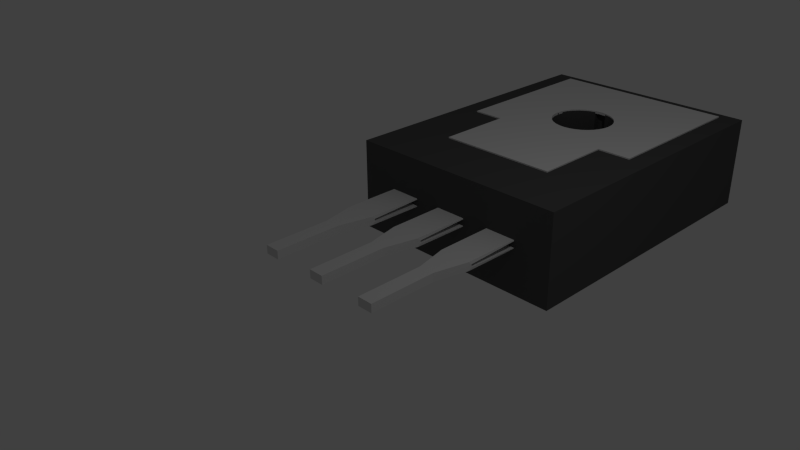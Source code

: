 # Source: 2SB772_TO126V.blend  (saved by Blender 2.69.0; exported with 4.5.12 LTS)
import bpy
from mathutils import Matrix  # noqa: F401  (used for matrix-valued properties, if any)

bpy.ops.wm.read_factory_settings(use_empty=True)
scene = bpy.context.scene
scene.name = 'Scene'

# ---- collections
col_collection_1 = bpy.data.collections.new('Collection 1'); scene.collection.children.link(col_collection_1)

# ---- materials (node trees are filled in below, after node groups)
mat_logo = bpy.data.materials.new('Logo')
mat_logo.alpha_threshold = 0.0
mat_logo.use_transparent_shadow = False
mat_logo.diffuse_color = (0.367, 0.367, 0.367, 1.0)
mat_logo.roughness = 0.5
mat_logo.line_color = (0.0, 0.0, 0.0, 1.0)
mat_shape_003 = bpy.data.materials.new('Shape.003')
mat_shape_003.alpha_threshold = 0.0
mat_shape_003.use_transparent_shadow = False
mat_shape_003.diffuse_color = (0.72, 0.72, 0.72, 1.0)
mat_shape_003.roughness = 0.5
mat_shape_003.line_color = (0.0, 0.0, 0.0, 1.0)
mat_main_chassis = bpy.data.materials.new('Main_Chassis')
mat_main_chassis.alpha_threshold = 0.0
mat_main_chassis.use_transparent_shadow = False
mat_main_chassis.diffuse_color = (0.088, 0.088, 0.088, 1.0)
mat_main_chassis.roughness = 0.5
mat_main_chassis.line_color = (0.0, 0.0, 0.0, 1.0)
mat_plate = bpy.data.materials.new('Plate')
mat_plate.alpha_threshold = 0.0
mat_plate.use_transparent_shadow = False
mat_plate.roughness = 0.5
mat_plate.line_color = (0.0, 0.0, 0.0, 1.0)
mat_type = bpy.data.materials.new('Type')
mat_type.alpha_threshold = 0.0
mat_type.use_transparent_shadow = False
mat_type.diffuse_color = (0.367, 0.367, 0.367, 1.0)
mat_type.roughness = 0.5
mat_type.line_color = (0.0, 0.0, 0.0, 1.0)
mat_serial = bpy.data.materials.new('Serial')
mat_serial.alpha_threshold = 0.0
mat_serial.use_transparent_shadow = False
mat_serial.diffuse_color = (0.367, 0.367, 0.367, 1.0)
mat_serial.roughness = 0.5
mat_serial.line_color = (0.0, 0.0, 0.0, 1.0)

# ---- material node trees

# ---- world
world_world = bpy.data.worlds.new('World'); scene.world = world_world
world_world.color = (0.05088, 0.05088, 0.05088)
world_world.use_sun_shadow = False
world_world.sun_shadow_jitter_overblur = 0.0
world_world.cycles.sampling_method = 'MANUAL'
world_world.cycles.sample_map_resolution = 256

# ---- cameras
cam_camera = bpy.data.cameras.new('Camera')
cam_camera.clip_end = 100.0
cam_camera.lens = 35.0
cam_camera.sensor_width = 32.0
cam_camera.sensor_height = 18.0
cam_camera.ortho_scale = 7.314
cam_camera.dof.focus_distance = 0.0
cam_camera.dof.aperture_fstop = 128.0

# ---- lights
light_lamp = bpy.data.lights.new('Lamp', 'POINT')
light_lamp.transmission_factor = 0.0
light_lamp.cutoff_distance = 30.0
light_lamp.energy = 100.0
light_lamp.shadow_buffer_clip_start = 1.001
light_lamp.shadow_soft_size = 0.1
light_lamp.shadow_maximum_resolution = 0.006
light_lamp.use_absolute_resolution = True
light_lamp.cycles.use_multiple_importance_sampling = False

# ---- meshes
me_shapeindexedfaceset_007 = bpy.data.meshes.new('ShapeIndexedFaceSet.007')
me_shapeindexedfaceset_007.from_pydata([(-1.18, -0.02558, -0.9423), (-1.18, 0.1014, -0.9423), (-0.951, 0.1014, -0.9423), (-0.951, -0.02558, -0.9423), (-1.18, -0.02086, 0.06076), (-1.18, 0.1076, 0.05988), (-0.951, 0.1076, 0.05988), (-0.951, -0.02086, 0.06076), (-1.307, 0.1076, 1.837), (-1.307, -0.02086, 1.838), (-0.8241, -0.02086, 1.838), (-0.8241, 0.1076, 1.837), (-1.307, 0.06476, 0.6088), (-1.297, 0.1076, 0.5668), (-1.307, 0.02195, 0.6091), (-1.297, -0.02086, 0.5677), (-0.8241, 0.02195, 0.6091), (-0.8337, -0.02086, 0.5677), (-0.8241, 0.06476, 0.6088), (-0.8337, 0.1076, 0.5668)], [], [(0, 1, 2, 3), (0, 3, 7, 4), (0, 4, 5, 1), (1, 5, 6, 2), (2, 6, 7, 3), (4, 7, 17, 15), (4, 15, 14), (4, 14, 12), (4, 12, 13), (4, 13, 5), (5, 13, 19, 6), (6, 19, 18), (6, 18, 16), (6, 16, 17), (6, 17, 7), (8, 11, 19, 13), (8, 12, 18, 11), (8, 13, 12), (9, 10, 16, 14), (9, 14, 15), (9, 15, 17, 10), (10, 17, 16), (11, 18, 19), (12, 14, 16, 18)])
me_shapeindexedfaceset_007.materials.append(mat_shape_003)
me_shapeindexedfaceset_007.use_remesh_preserve_volume = False
me_shapeindexedfaceset_007.use_remesh_preserve_attributes = False
me_shapeindexedfaceset_007.use_mirror_vertex_groups = False
me_shapeindexedfaceset_007.update()
me_shapeindexedfaceset_006 = bpy.data.meshes.new('ShapeIndexedFaceSet.006')
me_shapeindexedfaceset_006.from_pydata([(-0.1413, -0.02558, -0.9423), (-0.1413, 0.1014, -0.9423), (0.08738, 0.1014, -0.9423), (0.08738, -0.02558, -0.9423), (-0.1413, -0.02086, 0.06076), (-0.1413, 0.1076, 0.05988), (0.08738, 0.1076, 0.05988), (0.08738, -0.02086, 0.06076), (-0.2682, 0.1076, 1.837), (-0.2682, -0.02086, 1.838), (0.2143, -0.02086, 1.838), (0.2143, 0.1076, 1.837), (-0.2682, 0.06476, 0.6088), (-0.2586, 0.1076, 0.5668), (-0.2682, 0.02195, 0.6091), (-0.2586, -0.02086, 0.5677), (0.2143, 0.02195, 0.6091), (0.2046, -0.02086, 0.5677), (0.2143, 0.06476, 0.6088), (0.2046, 0.1076, 0.5668)], [], [(0, 1, 2, 3), (0, 3, 7, 4), (0, 4, 5, 1), (1, 5, 6, 2), (2, 6, 7, 3), (4, 7, 17, 15), (4, 15, 14), (4, 14, 12), (4, 12, 13), (4, 13, 5), (5, 13, 19, 6), (6, 19, 18), (6, 18, 16), (6, 16, 17), (6, 17, 7), (8, 11, 19, 13), (8, 12, 18, 11), (8, 13, 12), (9, 10, 16, 14), (9, 14, 15), (9, 15, 17, 10), (10, 17, 16), (11, 18, 19), (12, 14, 16, 18)])
me_shapeindexedfaceset_006.materials.append(mat_shape_003)
me_shapeindexedfaceset_006.use_remesh_preserve_volume = False
me_shapeindexedfaceset_006.use_remesh_preserve_attributes = False
me_shapeindexedfaceset_006.use_mirror_vertex_groups = False
me_shapeindexedfaceset_006.update()
me_shapeindexedfaceset_005 = bpy.data.meshes.new('ShapeIndexedFaceSet.005')
me_shapeindexedfaceset_005.from_pydata([(0.0, 0.0, 0.0)], [], [])
me_shapeindexedfaceset_005.materials.append(mat_shape_003)
me_shapeindexedfaceset_005.use_remesh_preserve_volume = False
me_shapeindexedfaceset_005.use_remesh_preserve_attributes = False
me_shapeindexedfaceset_005.use_mirror_vertex_groups = False
me_shapeindexedfaceset_005.update()
me_shapeindexedfaceset_004 = bpy.data.meshes.new('ShapeIndexedFaceSet.004')
me_shapeindexedfaceset_004.from_pydata([(0.9586, -0.02558, -0.9423), (0.9586, 0.1014, -0.9423), (1.187, 0.1014, -0.9423), (1.187, -0.02558, -0.9423), (0.9586, -0.02086, 0.06076), (0.9586, 0.1076, 0.05988), (1.187, 0.1076, 0.05988), (1.187, -0.02086, 0.06076), (0.8317, 0.1076, 1.837), (0.8317, -0.02086, 1.838), (1.314, -0.02086, 1.838), (1.314, 0.1076, 1.837), (0.8317, 0.06476, 0.6088), (0.8414, 0.1076, 0.5668), (0.8317, 0.02195, 0.6091), (0.8414, -0.02086, 0.5677), (1.314, 0.02195, 0.6091), (1.305, -0.02086, 0.5677), (1.314, 0.06476, 0.6088), (1.305, 0.1076, 0.5668)], [], [(0, 1, 2, 3), (0, 3, 7, 4), (0, 4, 5, 1), (1, 5, 6, 2), (2, 6, 7, 3), (4, 7, 17, 15), (4, 15, 14), (4, 14, 12), (4, 12, 13), (4, 13, 5), (5, 13, 19, 6), (6, 19, 18), (6, 18, 16), (6, 16, 17), (6, 17, 7), (8, 11, 19, 13), (8, 12, 18, 11), (8, 13, 12), (9, 10, 16, 14), (9, 14, 15), (9, 15, 17, 10), (10, 17, 16), (11, 18, 19), (12, 14, 16, 18)])
me_shapeindexedfaceset_004.materials.append(mat_shape_003)
me_shapeindexedfaceset_004.use_remesh_preserve_volume = False
me_shapeindexedfaceset_004.use_remesh_preserve_attributes = False
me_shapeindexedfaceset_004.use_mirror_vertex_groups = False
me_shapeindexedfaceset_004.update()
me_cube_001 = bpy.data.meshes.new('Cube.001')
me_cube_001.from_pydata([(-1.0, 1.0, 1.0), (-1.0, 1.0, -1.0), (-1.0, -1.0, -1.0), (-1.0, -1.0, 1.0), (1.0, 1.0, 1.0), (1.0, 1.0, -1.0), (0.004138, 0.05165, -1.0), (1.0, -1.0, -1.0), (0.1093, 0.4414, -1.0), (0.05776, 0.4529, -1.0), (0.05776, 0.4955, -1.0), (-0.04949, 0.4955, -1.0), (-0.04949, 0.4529, -1.0), (-0.1011, 0.4414, -1.0), (0.1569, 0.0858, -1.0), (0.1985, 0.111, -1.0), (0.2479, 0.08665, -1.0), (0.3075, 0.1524, -1.0), (0.2581, 0.1767, -1.0), (0.2737, 0.2147, -1.0), (-0.2398, 0.08657, -1.0), (-0.1902, 0.111, -1.0), (-0.1486, 0.0858, -1.0), (-0.2655, 0.2147, -1.0), (-0.2498, 0.1767, -1.0), (-0.2994, 0.1523, -1.0), (-0.04949, 0.05555, -1.0), (0.05776, 0.05555, -1.0), (-0.1011, 0.06707, -1.0), (-0.2707, 0.2542, -1.0), (0.1093, 0.06707, -1.0), (0.279, 0.2542, -1.0), (-0.1486, 0.4227, -1.0), (0.1569, 0.4227, -1.0), (0.2821, 0.1173, -1.0), (-0.274, 0.1173, -1.0), (0.2737, 0.2938, -1.0), (0.1985, 0.3975, -1.0), (-0.2655, 0.2938, -1.0), (0.2581, 0.3318, -1.0), (0.2327, 0.3668, -1.0), (0.004138, 0.4994, -1.0), (-0.2498, 0.3318, -1.0), (-0.1902, 0.3975, -1.0), (-0.2244, 0.3668, -1.0), (1.0, -1.0, 1.0), (0.004138, 0.05165, 1.0), (0.05776, 0.4955, 1.0), (0.05776, 0.4529, 1.0), (0.1093, 0.4414, 1.0), (-0.1011, 0.4414, 1.0), (-0.04949, 0.4529, 1.0), (-0.04949, 0.4955, 1.0), (0.2479, 0.08665, 1.0), (0.1985, 0.111, 1.0), (0.1569, 0.0858, 1.0), (0.2737, 0.2147, 1.0), (0.2581, 0.1767, 1.0), (0.3075, 0.1524, 1.0), (-0.1486, 0.0858, 1.0), (-0.1902, 0.111, 1.0), (-0.2398, 0.08657, 1.0), (-0.2994, 0.1523, 1.0), (-0.2498, 0.1767, 1.0), (-0.2655, 0.2147, 1.0), (-0.04949, 0.05555, 1.0), (0.05776, 0.05555, 1.0), (-0.1011, 0.06707, 1.0), (-0.2707, 0.2542, 1.0), (0.1093, 0.06707, 1.0), (0.279, 0.2542, 1.0), (-0.1486, 0.4227, 1.0), (0.1569, 0.4227, 1.0), (-0.274, 0.1173, 1.0), (-0.2655, 0.2938, 1.0), (0.2821, 0.1173, 1.0), (0.1985, 0.3975, 1.0), (-0.2498, 0.3318, 1.0), (-0.2244, 0.3668, 1.0), (-0.1902, 0.3975, 1.0), (0.004138, 0.4994, 1.0), (0.2327, 0.3668, 1.0), (0.2581, 0.3318, 1.0), (0.2737, 0.2938, 1.0)], [], [(0, 1, 2, 3), (1, 0, 4, 5), (45, 7, 5, 4), (7, 45, 3, 2), (1, 44, 42), (1, 43, 44), (1, 11, 32, 43), (42, 38, 1), (1, 41, 11), (1, 5, 10, 41), (37, 33, 10, 5), (5, 39, 40), (5, 36, 39), (29, 25, 1, 38), (5, 40, 37), (35, 2, 1, 25), (5, 17, 31, 36), (5, 7, 34, 17), (20, 22, 28, 2), (7, 16, 34), (7, 27, 30, 16), (28, 26, 2), (33, 8, 10), (11, 13, 32), (17, 19, 31), (30, 14, 16), (29, 23, 25), (35, 20, 2), (7, 2, 6, 27), (23, 24, 25), (20, 21, 22), (17, 18, 19), (14, 15, 16), (11, 12, 13), (8, 9, 10), (26, 6, 2), (70, 58, 4, 83), (4, 81, 82), (4, 76, 81), (47, 72, 76, 4), (4, 0, 52, 80), (0, 79, 71, 52), (0, 78, 79), (0, 77, 78), (0, 74, 77), (74, 0, 62, 68), (4, 82, 83), (75, 45, 4, 58), (4, 80, 47), (75, 53, 45), (53, 55, 69, 45), (0, 3, 73, 62), (3, 65, 67, 61), (69, 66, 45), (47, 49, 72), (71, 50, 52), (70, 56, 58), (3, 61, 73), (62, 64, 68), (67, 59, 61), (46, 3, 45, 66), (62, 63, 64), (59, 60, 61), (56, 57, 58), (53, 54, 55), (50, 51, 52), (47, 48, 49), (3, 46, 65), (11, 52, 51, 12), (8, 49, 48, 9), (33, 72, 49, 8), (37, 76, 72, 33), (40, 81, 76, 37), (39, 82, 81, 40), (36, 83, 82, 39), (31, 70, 83, 36), (19, 56, 70, 31), (18, 57, 56, 19), (14, 55, 54, 15), (30, 69, 55, 14), (27, 66, 69, 30), (6, 46, 66, 27), (26, 65, 46, 6), (28, 67, 65, 26), (22, 59, 67, 28), (21, 60, 59, 22), (23, 64, 63, 24), (29, 68, 64, 23), (38, 74, 68, 29), (42, 77, 74, 38), (44, 78, 77, 42), (43, 79, 78, 44), (32, 71, 79, 43), (13, 50, 71, 32), (12, 51, 50, 13), (10, 47, 80, 41), (41, 80, 52, 11), (47, 10, 9, 48), (35, 73, 61, 20), (25, 62, 73, 35), (62, 25, 24, 63), (20, 61, 60, 21), (34, 75, 58, 17), (16, 53, 75, 34), (53, 16, 15, 54), (17, 58, 57, 18)])
me_cube_001.materials.append(mat_main_chassis)
me_cube_001.use_remesh_preserve_volume = False
me_cube_001.use_remesh_preserve_attributes = False
me_cube_001.use_mirror_vertex_groups = False
me_cube_001.update()
me_shapeindexedfaceset = bpy.data.meshes.new('ShapeIndexedFaceSet')
me_shapeindexedfaceset.from_pydata([], [], [])
me_shapeindexedfaceset.materials.append(mat_shape_003)
me_shapeindexedfaceset.use_remesh_preserve_volume = False
me_shapeindexedfaceset.use_remesh_preserve_attributes = False
me_shapeindexedfaceset.use_mirror_vertex_groups = False
me_shapeindexedfaceset.update()
me_cube_002 = bpy.data.meshes.new('Cube.002')
me_cube_002.from_pydata([(-1.0, -0.3564, -1.0), (-1.0, 1.0, -1.0), (-1.0, 1.0, 1.0), (-1.0, -0.3564, 1.0), (-0.6523, -0.3564, -0.9999), (-0.6523, -0.3564, 1.0), (-0.3043, 0.01743, -0.9999), (1.0, 1.0, -1.0), (1.0, 1.0, 1.0), (-0.3043, 0.2183, 1.0), (-0.6523, -0.3993, 1.0), (-0.2733, -0.02795, -0.9999), (-0.6523, -0.5349, -0.9999), (-0.3233, 0.06667, -0.9999), (-0.181, 0.3361, -0.9999), (-0.1231, 0.3604, -0.9999), (1.0, -0.3564, -1.0), (1.0, -0.3564, 1.0), (0.191, 0.3361, 1.0), (0.1332, 0.3604, 1.0), (-0.2733, 0.2637, 1.0), (-0.3233, 0.1691, 1.0), (-0.6523, -0.4201, 1.0), (-0.2317, -0.06773, -0.9999), (-0.6523, -0.5781, -0.9999), (-0.3043, 0.01743, 1.0), (-0.2733, -0.02795, 1.0), (-0.3297, 0.1179, -0.9999), (-0.3233, 0.06667, 1.0), (-0.06027, 0.3753, -0.9999), (-0.2317, 0.3035, -0.9999), (-0.181, 0.3361, 1.0), (-0.1231, 0.3604, 1.0), (0.3143, 0.01743, 1.0), (0.6375, -0.3564, 1.0), (0.6375, -0.5083, 1.0), (0.2834, -0.02795, 1.0), (0.3143, 0.2183, -0.9999), (0.6375, -0.3564, -0.9999), (0.3334, 0.1691, -0.9999), (0.6375, -0.3643, -0.9999), (0.07035, 0.3753, 1.0), (0.2418, 0.3035, 1.0), (0.1332, 0.3604, -0.9999), (0.191, 0.3361, -0.9999), (-0.2317, 0.3035, 1.0), (-0.2733, 0.2637, -0.9999), (-0.3043, 0.2183, -0.9999), (-0.3233, 0.1691, -0.9999), (-0.3297, 0.1179, 1.0), (-0.6523, -0.4519, 1.0), (-0.181, -0.1004, -0.9999), (-0.6523, -0.6181, -0.9999), (-0.2317, -0.06773, 1.0), (-0.6523, -0.4915, 1.0), (-0.6523, -0.5349, 1.0), (0.005039, 0.3804, -0.9999), (-0.06027, 0.3753, 1.0), (0.3334, 0.06667, 1.0), (0.2418, -0.06773, 1.0), (0.6375, -0.5543, 1.0), (0.2834, -0.02795, -0.9999), (0.3143, 0.01743, -0.9999), (0.2834, 0.2637, -0.9999), (0.3334, 0.1691, 1.0), (0.3143, 0.2183, 1.0), (0.3398, 0.1179, -0.9999), (0.6375, -0.3862, -0.9999), (0.005039, 0.3804, 1.0), (0.07035, 0.3753, -0.9999), (0.2834, 0.2637, 1.0), (0.2418, 0.3035, -0.9999), (-0.1231, -0.1246, -0.9999), (-0.6523, -0.6529, -0.9999), (-0.181, -0.1004, 1.0), (-0.6523, -0.5781, 1.0), (0.3398, 0.1179, 1.0), (0.3334, 0.06667, -0.9999), (0.191, -0.1004, 1.0), (0.6375, -0.5969, 1.0), (0.2418, -0.06773, -0.9999), (0.6375, -0.4622, -0.9999), (0.6375, -0.5083, -0.9999), (0.6375, -0.42, -0.9999), (-0.6523, -0.6816, -0.9999), (-0.06027, -0.1396, -0.9999), (-0.1231, -0.1246, 1.0), (-0.6523, -0.6181, 1.0), (0.1332, -0.1246, 1.0), (0.6375, -0.634, 1.0), (0.191, -0.1004, -0.9999), (0.6375, -0.5543, -0.9999), (-0.6523, -0.7041, -0.9999), (0.005039, -0.1446, -0.9999), (-0.06027, -0.1396, 1.0), (-0.6523, -0.6529, 1.0), (0.6375, -0.6645, 1.0), (0.07035, -0.1396, 1.0), (0.1332, -0.1246, -0.9999), (0.6375, -0.5969, -0.9999), (-0.6523, -0.7041, 1.0), (-0.6523, -1.0, 1.0), (-0.6523, -1.0, -0.9999), (0.07035, -0.1396, -0.9999), (0.005039, -0.1446, 1.0), (-0.6523, -0.6816, 1.0), (0.6375, -1.0, 1.0), (0.6375, -0.634, -0.9999), (0.6375, -1.0, -0.9999), (0.6375, -0.6645, -0.9999)], [], [(0, 1, 2, 3), (8, 2, 1, 7), (8, 7, 16, 17), (102, 101, 106, 108), (81, 62, 61, 82), (83, 77, 62, 81), (67, 66, 77, 83), (40, 39, 66, 67), (39, 40, 38, 37), (16, 7, 37, 38), (82, 61, 80, 91), (7, 63, 37), (7, 71, 63), (7, 44, 71), (7, 43, 44), (7, 69, 43), (7, 56, 69), (7, 29, 56), (7, 15, 29), (7, 1, 14, 15), (91, 80, 90, 99), (1, 30, 14), (1, 46, 30), (1, 47, 46), (1, 48, 47), (1, 27, 48), (1, 13, 27), (1, 6, 13), (4, 12, 11, 6), (0, 4, 6, 1), (99, 90, 98, 107), (23, 11, 12, 24), (51, 23, 24, 52), (72, 51, 52, 73), (84, 85, 72, 73), (98, 103, 109, 107), (103, 93, 92, 102), (103, 102, 108, 109), (92, 93, 85, 84), (54, 25, 26, 55), (50, 28, 25, 54), (22, 49, 28, 50), (10, 21, 49, 22), (21, 10, 5, 9), (3, 2, 9, 5), (55, 26, 53, 75), (2, 20, 9), (2, 45, 20), (2, 31, 45), (2, 32, 31), (2, 57, 32), (2, 68, 57), (2, 41, 68), (2, 19, 41), (2, 8, 18, 19), (75, 53, 74, 87), (8, 42, 18), (8, 70, 42), (8, 65, 70), (8, 64, 65), (8, 76, 64), (8, 58, 76), (8, 33, 58), (35, 36, 33, 34), (33, 8, 17, 34), (87, 74, 86, 95), (59, 36, 35, 60), (78, 59, 60, 79), (88, 78, 79, 89), (86, 94, 105, 95), (96, 97, 88, 89), (100, 104, 97, 101), (106, 101, 97, 96), (94, 104, 100, 105), (56, 68, 41, 69), (71, 42, 70, 63), (66, 76, 58, 77), (90, 80, 59, 78), (23, 53, 26, 11), (30, 45, 31, 14), (85, 93, 104, 94), (27, 49, 21, 48), (69, 41, 19, 43), (63, 70, 65, 37), (77, 58, 33, 62), (98, 90, 78, 88), (48, 21, 9, 47), (11, 26, 25, 6), (14, 31, 32, 15), (72, 85, 94, 86), (43, 19, 18, 44), (37, 65, 64, 39), (62, 33, 36, 61), (103, 98, 88, 97), (15, 32, 57, 29), (29, 57, 68, 56), (51, 72, 86, 74), (47, 9, 20, 46), (6, 25, 28, 13), (44, 18, 42, 71), (39, 64, 76, 66), (61, 36, 59, 80), (93, 103, 97, 104), (13, 28, 49, 27), (23, 51, 74, 53), (46, 20, 45, 30), (4, 0, 3, 5), (73, 55, 75, 84), (87, 95, 84, 75), (55, 73, 52, 54), (54, 52, 24, 50), (105, 100, 84, 95), (50, 24, 12, 22), (100, 101, 92, 84), (12, 4, 10, 22), (101, 102, 92), (4, 5, 10), (82, 91, 89, 81), (99, 107, 89, 91), (89, 79, 83, 81), (79, 60, 67, 83), (109, 96, 89, 107), (35, 40, 67, 60), (108, 106, 96, 109), (34, 38, 40, 35), (17, 16, 38, 34)])
me_cube_002.materials.append(mat_plate)
me_cube_002.use_remesh_preserve_volume = False
me_cube_002.use_remesh_preserve_attributes = False
me_cube_002.use_mirror_vertex_groups = False
me_cube_002.update()

# ---- curves / text
txt_text = bpy.data.curves.new('Text', 'FONT')
txt_text.dimensions = '2D'
txt_text.body = 'NEC'
txt_text.materials.append(mat_logo)
txt_text.use_path_clamp = True
txt_text.bevel_resolution = 0
txt_text.extrude = 0.005
txt_text_001 = bpy.data.curves.new('Text.001', 'FONT')
txt_text_001.dimensions = '2D'
txt_text_001.body = 'B772 P'
txt_text_001.materials.append(mat_type)
txt_text_001.use_path_clamp = True
txt_text_001.bevel_resolution = 0
txt_text_001.extrude = 0.005
txt_text_002 = bpy.data.curves.new('Text.002', 'FONT')
txt_text_002.dimensions = '2D'
txt_text_002.body = 'M     35'
txt_text_002.materials.append(mat_serial)
txt_text_002.use_path_clamp = True
txt_text_002.bevel_resolution = 0
txt_text_002.extrude = 0.005

# ---- objects
ob_text = bpy.data.objects.new('Text', txt_text)
ob_shapeindexedfaceset_004 = bpy.data.objects.new('ShapeIndexedFaceSet.004', me_shapeindexedfaceset_007)
ob_shapeindexedfaceset_002 = bpy.data.objects.new('ShapeIndexedFaceSet.002', me_shapeindexedfaceset_006)
ob_shapeindexedfaceset_001 = bpy.data.objects.new('ShapeIndexedFaceSet.001', me_shapeindexedfaceset_005)
ob_shapeindexedfaceset_000 = bpy.data.objects.new('ShapeIndexedFaceSet.000', me_shapeindexedfaceset_004)
ob_cube = bpy.data.objects.new('Cube', me_cube_001)
ob_shapeindexedfaceset_003 = bpy.data.objects.new('ShapeIndexedFaceSet.003', me_shapeindexedfaceset)
ob_lamp = bpy.data.objects.new('Lamp', light_lamp)
ob_camera = bpy.data.objects.new('Camera', cam_camera)
ob_cube_001 = bpy.data.objects.new('Cube.001', me_cube_002)
ob_text_001 = bpy.data.objects.new('Text.001', txt_text_001)
ob_text_002 = bpy.data.objects.new('Text.002', txt_text_002)

# ---- transforms, parenting, visibility, modifiers, constraints
ob_text.location = (0.953, 2.836, -0.7109)
ob_text.rotation_euler = (3.142, 0.0, 3.142)
ob_text.lineart.crease_threshold = 0.0
ob_shapeindexedfaceset_004.location = (-0.1654, -0.206, 0.0)
ob_shapeindexedfaceset_004.rotation_euler = (1.571, -0.0, 3.142)
ob_shapeindexedfaceset_004.lineart.crease_threshold = 0.0
ob_shapeindexedfaceset_002.location = (-0.02685, -0.206, 0.0)
ob_shapeindexedfaceset_002.rotation_euler = (1.571, -0.0, 3.142)
ob_shapeindexedfaceset_002.lineart.crease_threshold = 0.0
ob_shapeindexedfaceset_001.location = (0.0, -0.206, 0.0)
ob_shapeindexedfaceset_001.rotation_euler = (1.571, -0.0, 3.142)
ob_shapeindexedfaceset_001.lineart.crease_threshold = 0.0
ob_shapeindexedfaceset_000.location = (0.1752, -0.206, 0.0)
ob_shapeindexedfaceset_000.rotation_euler = (1.571, -0.0, 3.142)
ob_shapeindexedfaceset_000.lineart.crease_threshold = 0.0
ob_cube.location = (0.0, 3.565, 0.0)
ob_cube.scale = (1.732, 2.35, 0.7075)
ob_cube.lineart.crease_threshold = 0.0
ob_shapeindexedfaceset_003.location = (0.0, -0.206, 0.0)
ob_shapeindexedfaceset_003.rotation_euler = (1.571, -0.0, 3.142)
ob_shapeindexedfaceset_003.lineart.crease_threshold = 0.0
ob_lamp.location = (4.076, 0.7995, 5.904)
ob_lamp.rotation_euler = (0.6503, 0.05522, 1.866)
ob_lamp.lock_rotations_4d = False
ob_lamp.empty_display_type = 'ARROWS'
ob_lamp.color = (0.0, 0.0, 0.0, 0.0)
ob_lamp.lineart.crease_threshold = 0.0
ob_camera.location = (7.481, -6.714, 5.344)
ob_camera.rotation_euler = (1.109, 0.01082, 0.8149)
ob_camera.lock_rotations_4d = False
ob_camera.empty_display_type = 'ARROWS'
ob_camera.color = (0.0, 0.0, 0.0, 0.0)
ob_camera.display_type = 'WIRE'
ob_camera.lineart.crease_threshold = 0.0
ob_cube_001.location = (0.0, 3.949, 0.7063)
ob_cube_001.scale = (1.422, 1.814, -0.02024)
ob_cube_001.lineart.crease_threshold = 0.0
ob_text_001.location = (1.073, 2.132, -0.7141)
ob_text_001.rotation_euler = (3.142, 0.0, 3.142)
ob_text_001.scale = (0.8322, 0.8322, 0.8322)
ob_text_001.lineart.crease_threshold = 0.0
ob_text_002.location = (1.512, 1.357, -0.7109)
ob_text_002.rotation_euler = (3.142, 0.0, 3.142)
ob_text_002.lineart.crease_threshold = 0.0

# ---- collection membership
col_collection_1.objects.link(ob_text)
col_collection_1.objects.link(ob_shapeindexedfaceset_004)
col_collection_1.objects.link(ob_shapeindexedfaceset_002)
col_collection_1.objects.link(ob_shapeindexedfaceset_001)
col_collection_1.objects.link(ob_shapeindexedfaceset_000)
col_collection_1.objects.link(ob_cube)
col_collection_1.objects.link(ob_shapeindexedfaceset_003)
col_collection_1.objects.link(ob_lamp)
col_collection_1.objects.link(ob_camera)
col_collection_1.objects.link(ob_cube_001)
col_collection_1.objects.link(ob_text_001)
col_collection_1.objects.link(ob_text_002)

# ---- scene / render settings (as saved in the file)
scene.camera = ob_camera
scene.frame_start = 1; scene.frame_end = 250; scene.frame_set(1)
scene.render.engine = 'BLENDER_EEVEE_NEXT'
scene.render.image_settings.compression = 90
scene.render.resolution_percentage = 50
scene.render.dither_intensity = 0.0
scene.cycles.use_denoising = False
scene.cycles.samples = 10
scene.cycles.sampling_pattern = 'TABULATED_SOBOL'
scene.cycles.light_sampling_threshold = 0.0
scene.cycles.use_adaptive_sampling = False
scene.cycles.use_light_tree = False
scene.cycles.blur_glossy = 0.0
scene.cycles.volume_bounces = 1
scene.cycles.pixel_filter_type = 'GAUSSIAN'
scene.cycles.sample_clamp_indirect = 0.0
scene.view_settings.view_transform = 'Standard'
bpy.context.view_layer.update()
